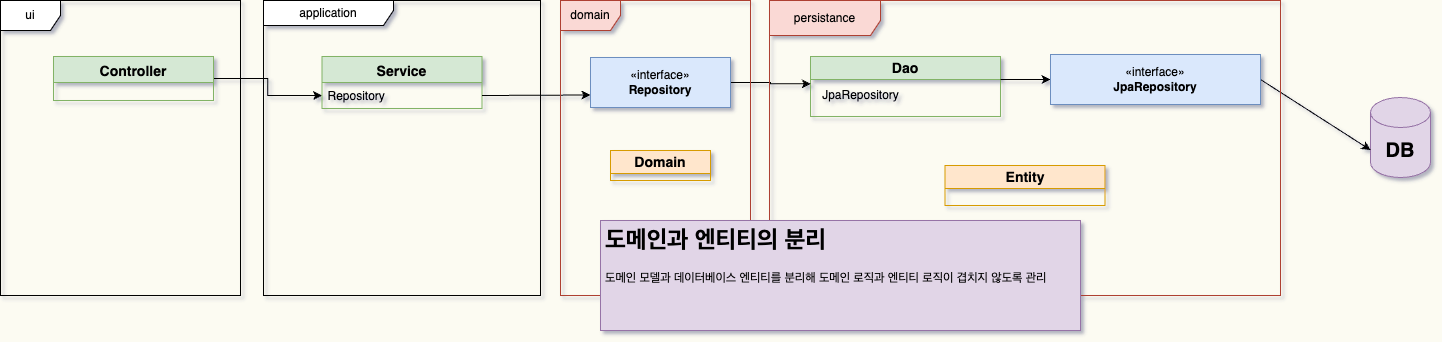

The diagram above was exported from draw.io. Its source (the exported page's mxGraphModel, read from the mxfile embedded in the PNG):
<mxGraphModel dx="1976" dy="741" grid="0" gridSize="10" guides="1" tooltips="1" connect="1" arrows="1" fold="1" page="1" pageScale="1" pageWidth="827" pageHeight="1169" background="#FCFBF2" math="0" shadow="1">
  <root>
    <mxCell id="WIyWlLk6GJQsqaUBKTNV-0" />
    <mxCell id="WIyWlLk6GJQsqaUBKTNV-1" parent="WIyWlLk6GJQsqaUBKTNV-0" />
    <mxCell id="ql3k3Dgkn7e3friNM4CU-59" value="" style="edgeStyle=orthogonalEdgeStyle;rounded=0;orthogonalLoop=1;jettySize=auto;html=1;entryX=0;entryY=0.5;entryDx=0;entryDy=0;" parent="WIyWlLk6GJQsqaUBKTNV-1" source="zkfFHV4jXpPFQw0GAbJ--0" target="ql3k3Dgkn7e3friNM4CU-3" edge="1">
      <mxGeometry relative="1" as="geometry" />
    </mxCell>
    <mxCell id="zkfFHV4jXpPFQw0GAbJ--0" value="Controller" style="swimlane;fontStyle=1;align=center;verticalAlign=top;childLayout=stackLayout;horizontal=1;startSize=26;horizontalStack=0;resizeParent=1;resizeLast=0;collapsible=1;marginBottom=0;rounded=0;shadow=0;strokeWidth=1;fontFamily=Helvetica;fontSize=14;fillColor=#d5e8d4;strokeColor=#82b366;" parent="WIyWlLk6GJQsqaUBKTNV-1" vertex="1">
      <mxGeometry x="-707" y="136" width="160" height="44" as="geometry">
        <mxRectangle x="230" y="140" width="160" height="26" as="alternateBounds" />
      </mxGeometry>
    </mxCell>
    <mxCell id="ql3k3Dgkn7e3friNM4CU-2" value="Service" style="swimlane;fontStyle=1;align=center;verticalAlign=top;childLayout=stackLayout;horizontal=1;startSize=26;horizontalStack=0;resizeParent=1;resizeLast=0;collapsible=1;marginBottom=0;rounded=0;shadow=0;strokeWidth=1;fillColor=#d5e8d4;strokeColor=#82b366;fontSize=14;" parent="WIyWlLk6GJQsqaUBKTNV-1" vertex="1">
      <mxGeometry x="-438.5" y="136" width="160" height="52" as="geometry">
        <mxRectangle x="550" y="140" width="160" height="26" as="alternateBounds" />
      </mxGeometry>
    </mxCell>
    <mxCell id="ql3k3Dgkn7e3friNM4CU-3" value="Repository" style="text;align=left;verticalAlign=top;spacingLeft=4;spacingRight=4;overflow=hidden;rotatable=0;points=[[0,0.5],[1,0.5]];portConstraint=eastwest;" parent="ql3k3Dgkn7e3friNM4CU-2" vertex="1">
      <mxGeometry y="26" width="160" height="26" as="geometry" />
    </mxCell>
    <mxCell id="ql3k3Dgkn7e3friNM4CU-16" value="&lt;font style=&quot;font-size: 14px;&quot;&gt;Domain&lt;/font&gt;" style="swimlane;whiteSpace=wrap;html=1;fillColor=#ffe6cc;strokeColor=#d79b00;startSize=23;" parent="WIyWlLk6GJQsqaUBKTNV-1" vertex="1" collapsed="1">
      <mxGeometry x="-150" y="230" width="100" height="30" as="geometry">
        <mxRectangle x="-23.5" y="310" width="103" height="40" as="alternateBounds" />
      </mxGeometry>
    </mxCell>
    <mxCell id="ql3k3Dgkn7e3friNM4CU-22" value="" style="endArrow=classic;html=1;rounded=0;exitX=1;exitY=0.5;exitDx=0;exitDy=0;entryX=0;entryY=0.75;entryDx=0;entryDy=0;" parent="WIyWlLk6GJQsqaUBKTNV-1" source="ql3k3Dgkn7e3friNM4CU-3" target="ql3k3Dgkn7e3friNM4CU-37" edge="1">
      <mxGeometry width="50" height="50" relative="1" as="geometry">
        <mxPoint x="-227" y="405" as="sourcePoint" />
        <mxPoint x="-47" y="162" as="targetPoint" />
      </mxGeometry>
    </mxCell>
    <mxCell id="ql3k3Dgkn7e3friNM4CU-24" value="&lt;font style=&quot;font-size: 14px;&quot;&gt;Dao&lt;/font&gt;" style="swimlane;whiteSpace=wrap;html=1;fillColor=#d5e8d4;strokeColor=#82b366;" parent="WIyWlLk6GJQsqaUBKTNV-1" vertex="1">
      <mxGeometry x="50" y="136" width="190" height="60" as="geometry" />
    </mxCell>
    <mxCell id="ql3k3Dgkn7e3friNM4CU-25" value="JpaRepository" style="text;html=1;align=center;verticalAlign=middle;resizable=0;points=[];autosize=1;strokeColor=none;fillColor=none;" parent="ql3k3Dgkn7e3friNM4CU-24" vertex="1">
      <mxGeometry y="24" width="100" height="30" as="geometry" />
    </mxCell>
    <mxCell id="ql3k3Dgkn7e3friNM4CU-29" value="" style="endArrow=classic;html=1;rounded=0;entryX=0;entryY=0.5;entryDx=0;entryDy=0;" parent="WIyWlLk6GJQsqaUBKTNV-1" target="ql3k3Dgkn7e3friNM4CU-38" edge="1">
      <mxGeometry width="50" height="50" relative="1" as="geometry">
        <mxPoint x="240" y="159" as="sourcePoint" />
        <mxPoint x="280" y="162" as="targetPoint" />
      </mxGeometry>
    </mxCell>
    <mxCell id="ql3k3Dgkn7e3friNM4CU-31" value="&lt;b&gt;&lt;font style=&quot;font-size: 20px;&quot;&gt;DB&lt;/font&gt;&lt;/b&gt;" style="shape=cylinder3;whiteSpace=wrap;html=1;boundedLbl=1;backgroundOutline=1;size=15;fillColor=#e1d5e7;strokeColor=#9673a6;" parent="WIyWlLk6GJQsqaUBKTNV-1" vertex="1">
      <mxGeometry x="610" y="177" width="60" height="80" as="geometry" />
    </mxCell>
    <mxCell id="ql3k3Dgkn7e3friNM4CU-35" value="" style="endArrow=classic;html=1;rounded=0;exitX=1;exitY=0.5;exitDx=0;exitDy=0;entryX=0;entryY=0;entryDx=0;entryDy=52.5;entryPerimeter=0;" parent="WIyWlLk6GJQsqaUBKTNV-1" source="ql3k3Dgkn7e3friNM4CU-38" target="ql3k3Dgkn7e3friNM4CU-31" edge="1">
      <mxGeometry width="50" height="50" relative="1" as="geometry">
        <mxPoint x="700" y="157" as="sourcePoint" />
        <mxPoint x="600" y="482.5" as="targetPoint" />
      </mxGeometry>
    </mxCell>
    <mxCell id="ql3k3Dgkn7e3friNM4CU-61" value="" style="edgeStyle=orthogonalEdgeStyle;rounded=0;orthogonalLoop=1;jettySize=auto;html=1;entryX=0.003;entryY=0.111;entryDx=0;entryDy=0;entryPerimeter=0;" parent="WIyWlLk6GJQsqaUBKTNV-1" source="ql3k3Dgkn7e3friNM4CU-37" target="ql3k3Dgkn7e3friNM4CU-25" edge="1">
      <mxGeometry relative="1" as="geometry">
        <mxPoint x="50" y="160" as="targetPoint" />
      </mxGeometry>
    </mxCell>
    <mxCell id="ql3k3Dgkn7e3friNM4CU-37" value="«interface»&lt;br&gt;&lt;b&gt;Repository&lt;/b&gt;" style="html=1;whiteSpace=wrap;fillColor=#dae8fc;strokeColor=#6c8ebf;" parent="WIyWlLk6GJQsqaUBKTNV-1" vertex="1">
      <mxGeometry x="-170" y="137" width="140" height="50" as="geometry" />
    </mxCell>
    <mxCell id="ql3k3Dgkn7e3friNM4CU-38" value="«interface»&lt;br&gt;&lt;b&gt;JpaRepository&lt;/b&gt;" style="html=1;whiteSpace=wrap;fillColor=#dae8fc;strokeColor=#6c8ebf;" parent="WIyWlLk6GJQsqaUBKTNV-1" vertex="1">
      <mxGeometry x="290" y="134" width="210" height="50" as="geometry" />
    </mxCell>
    <mxCell id="ql3k3Dgkn7e3friNM4CU-42" value="ui" style="shape=umlFrame;whiteSpace=wrap;html=1;pointerEvents=0;" parent="WIyWlLk6GJQsqaUBKTNV-1" vertex="1">
      <mxGeometry x="-760" y="80" width="240" height="295" as="geometry" />
    </mxCell>
    <mxCell id="ql3k3Dgkn7e3friNM4CU-43" value="&lt;font style=&quot;font-size: 14px;&quot;&gt;Entity&lt;/font&gt;" style="swimlane;whiteSpace=wrap;html=1;fillColor=#ffe6cc;strokeColor=#d79b00;" parent="WIyWlLk6GJQsqaUBKTNV-1" vertex="1">
      <mxGeometry x="184.5" y="245" width="160" height="40" as="geometry" />
    </mxCell>
    <mxCell id="ql3k3Dgkn7e3friNM4CU-44" value="application" style="shape=umlFrame;whiteSpace=wrap;html=1;pointerEvents=0;width=130;height=25;" parent="WIyWlLk6GJQsqaUBKTNV-1" vertex="1">
      <mxGeometry x="-497" y="80" width="277" height="295" as="geometry" />
    </mxCell>
    <mxCell id="ql3k3Dgkn7e3friNM4CU-45" value="domain" style="shape=umlFrame;whiteSpace=wrap;html=1;pointerEvents=0;fillColor=#fad9d5;strokeColor=#ae4132;" parent="WIyWlLk6GJQsqaUBKTNV-1" vertex="1">
      <mxGeometry x="-200" y="80" width="190" height="295" as="geometry" />
    </mxCell>
    <mxCell id="ql3k3Dgkn7e3friNM4CU-46" value="persistance" style="shape=umlFrame;whiteSpace=wrap;html=1;pointerEvents=0;width=111;height=35;fillColor=#fad9d5;strokeColor=#ae4132;" parent="WIyWlLk6GJQsqaUBKTNV-1" vertex="1">
      <mxGeometry x="9" y="80" width="511" height="295" as="geometry" />
    </mxCell>
    <mxCell id="ql3k3Dgkn7e3friNM4CU-62" value="&lt;h1&gt;도메인과 엔티티의 분리&lt;/h1&gt;&lt;div&gt;도메인 모델과 데이터베이스 엔티티를 분리해 도메인 로직과 엔티티 로직이 겹치지 않도록 관리&lt;/div&gt;" style="text;html=1;spacing=5;spacingTop=-20;whiteSpace=wrap;overflow=hidden;rounded=0;fillColor=#e1d5e7;strokeColor=#9673a6;" parent="WIyWlLk6GJQsqaUBKTNV-1" vertex="1">
      <mxGeometry x="-160" y="300" width="480" height="110" as="geometry" />
    </mxCell>
  </root>
</mxGraphModel>